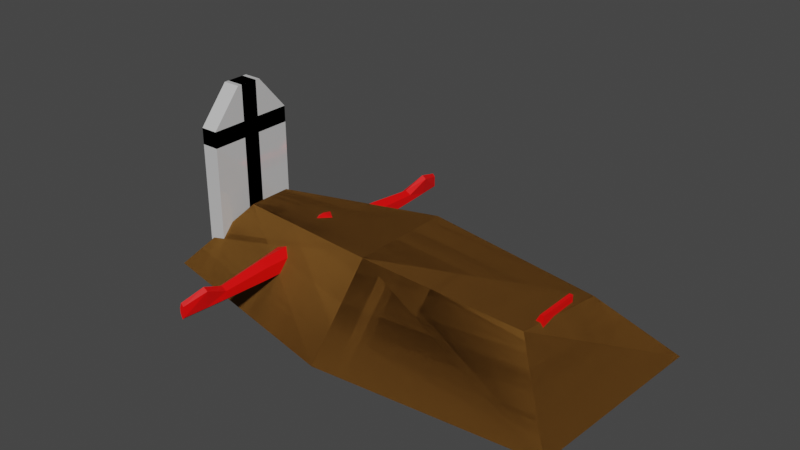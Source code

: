 # Source: SM_Prop_Grave.blend  (saved by Blender 3.6.11; exported with 4.5.12 LTS)
import bpy
from mathutils import Matrix  # noqa: F401  (used for matrix-valued properties, if any)

bpy.ops.wm.read_factory_settings(use_empty=True)
scene = bpy.context.scene
scene.name = 'Scene'

# ---- collections
col_collection = bpy.data.collections.new('Collection'); scene.collection.children.link(col_collection)

# ---- materials (node trees are filled in below, after node groups)
mat_m_paint = bpy.data.materials.new('M_Paint')
mat_m_paint.use_transparent_shadow = False
mat_m_basic_red = bpy.data.materials.new('M_Basic_Red')
mat_m_basic_red.use_transparent_shadow = False
mat_m_basic_rock = bpy.data.materials.new('M_Basic_Rock')
mat_m_basic_rock.use_transparent_shadow = False
mat_m_basic_soil = bpy.data.materials.new('M_Basic_Soil')
mat_m_basic_soil.use_transparent_shadow = False

# ---- material node trees
mat_m_paint.use_nodes = True; mat_m_paint.node_tree.nodes.clear()
_N = mat_m_paint.node_tree.nodes; _L = mat_m_paint.node_tree.links
n0 = _N.new('ShaderNodeBsdfPrincipled'); n0.name = 'Principled BSDF'; n0.location = (10, 300)
n0.distribution = 'GGX'
n0.subsurface_method = 'RANDOM_WALK_SKIN'
n0.inputs[1].default_value = 0.25
n0.inputs[2].default_value = 0.1
n0.inputs[3].default_value = 1.45
n0.inputs[27].default_value = (0.0, 0.0, 0.0, 1.0)
n0.inputs[28].default_value = 1.0
n1 = _N.new('ShaderNodeOutputMaterial'); n1.name = 'Material Output'; n1.location = (300, 300)
_L.new(n0.outputs[0], n1.inputs[0])
n1.is_active_output = True
mat_m_basic_red.use_nodes = True; mat_m_basic_red.node_tree.nodes.clear()
_N = mat_m_basic_red.node_tree.nodes; _L = mat_m_basic_red.node_tree.links
n0 = _N.new('ShaderNodeBsdfPrincipled'); n0.name = 'Principled BSDF'; n0.location = (10, 300)
n0.distribution = 'GGX'
n0.subsurface_method = 'RANDOM_WALK_SKIN'
n0.inputs[0].default_value = (1.0, 0.0, 0.0, 1.0)
n0.inputs[3].default_value = 1.45
n0.inputs[27].default_value = (0.0, 0.0, 0.0, 1.0)
n0.inputs[28].default_value = 1.0
n1 = _N.new('ShaderNodeOutputMaterial'); n1.name = 'Material Output'; n1.location = (300, 300)
_L.new(n0.outputs[0], n1.inputs[0])
n1.is_active_output = True
mat_m_basic_rock.use_nodes = True; mat_m_basic_rock.node_tree.nodes.clear()
_N = mat_m_basic_rock.node_tree.nodes; _L = mat_m_basic_rock.node_tree.links
n0 = _N.new('ShaderNodeBsdfPrincipled'); n0.name = 'Principled BSDF'; n0.location = (10, 300)
n0.distribution = 'GGX'
n0.subsurface_method = 'RANDOM_WALK_SKIN'
n0.inputs[0].default_value = (0.08022, 0.08022, 0.08022, 1.0)
n0.inputs[2].default_value = 1.0
n0.inputs[3].default_value = 1.45
n0.inputs[13].default_value = 0.1
n0.inputs[27].default_value = (0.0, 0.0, 0.0, 1.0)
n0.inputs[28].default_value = 1.0
n1 = _N.new('ShaderNodeOutputMaterial'); n1.name = 'Material Output'; n1.location = (300, 300)
_L.new(n0.outputs[0], n1.inputs[0])
n1.is_active_output = True
mat_m_basic_soil.use_nodes = True; mat_m_basic_soil.node_tree.nodes.clear()
_N = mat_m_basic_soil.node_tree.nodes; _L = mat_m_basic_soil.node_tree.links
n0 = _N.new('ShaderNodeBsdfPrincipled'); n0.name = 'Principled BSDF'; n0.location = (10, 300)
n0.distribution = 'GGX'
n0.subsurface_method = 'RANDOM_WALK_SKIN'
n0.inputs[0].default_value = (0.1746, 0.07819, 0.016, 1.0)
n0.inputs[2].default_value = 1.0
n0.inputs[3].default_value = 1.45
n0.inputs[13].default_value = 0.1
n0.inputs[27].default_value = (0.0, 0.0, 0.0, 1.0)
n0.inputs[28].default_value = 1.0
n1 = _N.new('ShaderNodeOutputMaterial'); n1.name = 'Material Output'; n1.location = (300, 300)
_L.new(n0.outputs[0], n1.inputs[0])
n1.is_active_output = True

# ---- world
world_world = bpy.data.worlds.new('World'); scene.world = world_world
world_world.use_nodes = True; world_world.node_tree.nodes.clear()
_N = world_world.node_tree.nodes; _L = world_world.node_tree.links
n0 = _N.new('ShaderNodeOutputWorld'); n0.name = 'World Output'; n0.location = (300, 300)
n1 = _N.new('ShaderNodeBackground'); n1.name = 'Background'; n1.location = (10, 300)
n1.inputs[0].default_value = (0.05088, 0.05088, 0.05088, 1.0)
_L.new(n1.outputs[0], n0.inputs[0])
n0.is_active_output = True
world_world.color = (0.05088, 0.05088, 0.05088)
world_world.use_sun_shadow = False
world_world.sun_shadow_jitter_overblur = 0.0

# ---- meshes
me_cube = bpy.data.meshes.new('Cube')
me_cube.from_pydata([(-1.05, -0.075, 0.75), (-1.05, 0.075, 0.75), (-0.95, -0.075, 0.75), (-0.95, 0.075, 0.75), (-1.05, -0.25, -0.2), (-1.05, 0.25, -0.2), (-0.95, 0.25, -0.2), (-0.95, -0.25, -0.2), (-1.05, -0.25, 0.5462), (-0.95, -0.25, 0.5462), (-1.05, 0.25, 0.5462), (-0.95, 0.25, 0.5462)], [], [(3, 1, 0, 2), (2, 0, 8, 9), (6, 3, 2, 7), (1, 3, 11, 10), (4, 0, 1, 5), (7, 9, 8, 4), (7, 2, 9), (0, 4, 8), (5, 10, 11, 6), (3, 6, 11), (5, 1, 10)])
_uv = me_cube.uv_layers.new(name='UVMap')
_uv.uv.foreach_set('vector', [0.625, 0.5, 0.875, 0.5, 0.875, 0.75, 0.625, 0.75, 0.5417, 0.75, 0.5417, 1.0, 0.5417, 1.0, 0.5417, 0.75, 0.4583, 0.5, 0.5417, 0.5, 0.5417, 0.75, 0.4583, 0.75, 0.5417, 0.25, 0.5417, 0.5, 0.5417, 0.5, 0.5417, 0.25, 0.4583, 0.0, 0.5417, 0.0, 0.5417, 0.25, 0.4583, 0.25, 0.4583, 0.75, 0.5417, 0.75, 0.5417, 1.0, 0.4583, 1.0, 0.4583, 0.75, 0.5417, 0.75, 0.5417, 0.75, 0.5417, 0.0, 0.4583, 0.0, 0.5417, 0.0, 0.4583, 0.25, 0.5417, 0.25, 0.5417, 0.5, 0.4583, 0.5, 0.5417, 0.5, 0.4583, 0.5, 0.5417, 0.5, 0.4583, 0.25, 0.5417, 0.25, 0.5417, 0.25])
me_cube.materials.append(mat_m_paint)
me_cube.update()
me_cube_002 = bpy.data.meshes.new('Cube.002')
me_cube_002.from_pydata([(1.0, 0.0, -0.1), (0.9, 0.0, -0.08), (1.0, 0.12, -0.1), (0.9, 0.12, -0.08), (1.0, 0.0, 0.15), (0.9, 0.0, 7.55e-09), (1.0, 0.12, 0.15), (0.9, 0.12, 7.55e-09), (0.98, 0.0, -0.1), (0.98, 0.12, -0.1), (0.98, 0.12, 0.15), (0.98, 0.0, 0.15), (0.45, 0.01835, -0.05), (0.45, 0.1403, -0.02572), (0.45, 0.01835, 0.06283), (0.45, 0.1316, 0.06323), (0.05, 1.891e-09, -0.12), (0.05, 0.1722, -0.05504), (0.05, 1.891e-09, 0.1), (0.05, 0.1642, 0.05759), (-0.25, 1.891e-09, -0.1), (-0.25, 0.1305, -0.0742), (-0.25, 1.891e-09, 0.13), (-0.25, 0.1125, 0.09401), (-0.44, 1.891e-09, -0.1682), (-0.44, 0.12, -0.1547), (-0.44, 1.891e-09, 0.1521), (-0.44, 0.12, 0.1236), (-0.58, 2.103e-08, -0.1085), (-0.58, 0.12, -0.08), (-0.58, 2.103e-08, 0.05), (-0.58, 0.12, 0.05), (-0.65, 2.75e-08, -0.05), (-0.65, 0.0426, -0.05), (-0.6244, 2.699e-08, 0.05), (-0.6244, 0.0426, 0.05), (-0.72, 3.365e-08, -0.08502), (-0.72, 0.06948, -0.06274), (-0.62, -2.971e-09, 0.11), (-0.6253, 0.03755, 0.06161), (-0.78, 4.554e-08, -0.08), (-0.78, 0.08085, -0.05085), (-0.706, 7.897e-09, 0.1213), (-0.706, 0.06609, 0.1032), (-0.8288, 5.942e-08, -0.02), (-0.8288, 0.0359, -0.02), (-0.81, 2.185e-08, 0.07763), (-0.81, 0.0359, 0.07763), (-0.4181, 0.24, -0.05205), (-0.4181, 0.24, 0.01479), (-0.4682, 0.24, -0.07948), (-0.4682, 0.24, 0.04855), (-0.5296, 0.24, -0.06567), (-0.5296, 0.24, 0.02452), (-0.4239, 0.43, -0.05143), (-0.4239, 0.43, 0.01471), (-0.4682, 0.43, -0.0702), (-0.4682, 0.43, 0.04486), (-0.5101, 0.43, -0.05302), (-0.5101, 0.43, 0.01569), (-0.4298, 0.7, -0.04124), (-0.4298, 0.7, 0.0001967), (-0.4624, 0.7, -0.0688), (-0.4624, 0.7, 0.0179), (-0.4963, 0.7, -0.04525), (-0.4963, 0.7, -0.005068), (-0.4492, 0.95, -0.03934), (-0.4492, 0.95, 0.01986), (-0.4624, 0.95, -0.05206), (-0.4624, 0.95, 0.03648), (-0.4732, 0.95, -0.02194), (-0.4732, 0.95, 0.006715), (-0.4624, 0.825, -0.06043), (-0.4847, 0.825, -0.03359), (-0.4847, 0.825, 0.0008235), (-0.4408, 0.825, 0.07599), (-0.4179, 0.825, 0.05883), (-0.4395, 0.825, -0.04029)], [], [(8, 1, 3, 9), (9, 3, 7, 10), (10, 7, 5, 11), (2, 6, 4, 0), (6, 10, 11, 4), (2, 9, 10, 6), (0, 8, 9, 2), (5, 7, 15, 14), (7, 3, 13, 15), (3, 1, 12, 13), (14, 15, 19, 18), (15, 13, 17, 19), (13, 12, 16, 17), (18, 19, 23, 22), (19, 17, 21, 23), (17, 16, 20, 21), (22, 23, 27, 26), (21, 20, 24, 25), (26, 27, 31, 30), (25, 24, 28, 29), (30, 31, 35, 34), (31, 29, 33, 35), (29, 28, 32, 33), (34, 35, 39, 38), (35, 33, 37, 39), (33, 32, 36, 37), (38, 39, 43, 42), (39, 37, 41, 43), (37, 36, 40, 41), (42, 43, 47, 46), (43, 41, 45, 47), (41, 40, 44, 45), (44, 46, 47, 45), (25, 29, 52, 50), (29, 31, 53, 52), (23, 21, 48, 49), (27, 23, 49, 51), (31, 27, 51, 53), (21, 25, 50, 48), (48, 50, 56, 54), (49, 48, 54, 55), (50, 52, 58, 56), (52, 53, 59, 58), (51, 49, 55, 57), (53, 51, 57, 59), (57, 55, 61, 63), (59, 57, 63, 65), (54, 56, 62, 60), (55, 54, 60, 61), (56, 58, 64, 62), (58, 59, 65, 64), (72, 73, 70, 68), (73, 74, 71, 70), (75, 76, 67, 69), (74, 75, 69, 71), (77, 72, 68, 66), (76, 77, 66, 67), (67, 66, 68, 70, 71, 69), (61, 60, 77, 76), (60, 62, 72, 77), (65, 63, 75, 74), (63, 61, 76, 75), (64, 65, 74, 73), (62, 64, 73, 72), (18, 16, 12, 14), (14, 12, 1, 5)])
_uv = me_cube_002.uv_layers.new(name='UVMap')
_uv.uv.foreach_set('vector', [0.5, 0.0, 0.625, 0.0, 0.625, 0.25, 0.5, 0.25, 0.5, 0.25, 0.625, 0.25, 0.625, 0.5, 0.5, 0.5, 0.5, 0.5, 0.625, 0.5, 0.625, 0.75, 0.5, 0.75, 0.125, 0.5, 0.375, 0.5, 0.375, 0.75, 0.125, 0.75, 0.375, 0.5, 0.5, 0.5, 0.5, 0.75, 0.375, 0.75, 0.375, 0.25, 0.5, 0.25, 0.5, 0.5, 0.375, 0.5, 0.375, 0.0, 0.5, 0.0, 0.5, 0.25, 0.375, 0.25, 0.625, 0.75, 0.625, 0.5, 0.625, 0.5, 0.625, 0.75, 0.625, 0.5, 0.625, 0.25, 0.625, 0.25, 0.625, 0.5, 0.625, 0.25, 0.625, 0.0, 0.625, 0.0, 0.625, 0.25, 0.625, 0.75, 0.625, 0.5, 0.625, 0.5, 0.625, 0.75, 0.625, 0.5, 0.625, 0.25, 0.625, 0.25, 0.625, 0.5, 0.625, 0.25, 0.625, 0.0, 0.625, 0.0, 0.625, 0.25, 0.625, 0.75, 0.625, 0.5, 0.625, 0.5, 0.625, 0.75, 0.625, 0.5, 0.625, 0.25, 0.625, 0.25, 0.625, 0.5, 0.625, 0.25, 0.625, 0.0, 0.625, 0.0, 0.625, 0.25, 0.625, 0.75, 0.625, 0.5, 0.625, 0.5, 0.625, 0.75, 0.625, 0.25, 0.625, 0.0, 0.625, 0.0, 0.625, 0.25, 0.625, 0.75, 0.625, 0.5, 0.625, 0.5, 0.625, 0.75, 0.625, 0.25, 0.625, 0.0, 0.625, 0.0, 0.625, 0.25, 0.625, 0.75, 0.625, 0.5, 0.625, 0.5, 0.625, 0.75, 0.625, 0.5, 0.625, 0.25, 0.625, 0.25, 0.625, 0.5, 0.625, 0.25, 0.625, 0.0, 0.625, 0.0, 0.625, 0.25, 0.625, 0.75, 0.625, 0.5, 0.625, 0.5, 0.625, 0.75, 0.625, 0.5, 0.625, 0.25, 0.625, 0.25, 0.625, 0.5, 0.625, 0.25, 0.625, 0.0, 0.625, 0.0, 0.625, 0.25, 0.625, 0.75, 0.625, 0.5, 0.625, 0.5, 0.625, 0.75, 0.625, 0.5, 0.625, 0.25, 0.625, 0.25, 0.625, 0.5, 0.625, 0.25, 0.625, 0.0, 0.625, 0.0, 0.625, 0.25, 0.625, 0.75, 0.625, 0.5, 0.625, 0.5, 0.625, 0.75, 0.625, 0.5, 0.625, 0.25, 0.625, 0.25, 0.625, 0.5, 0.625, 0.25, 0.625, 0.0, 0.625, 0.0, 0.625, 0.25, 0.625, 0.0, 0.625, 0.75, 0.625, 0.5, 0.625, 0.25, 0.625, 0.25, 0.625, 0.25, 0.625, 0.25, 0.625, 0.25, 0.625, 0.25, 0.625, 0.5, 0.625, 0.5, 0.625, 0.25, 0.625, 0.5, 0.625, 0.25, 0.625, 0.25, 0.625, 0.5, 0.625, 0.5, 0.625, 0.5, 0.625, 0.5, 0.625, 0.5, 0.625, 0.5, 0.625, 0.5, 0.625, 0.5, 0.625, 0.5, 0.625, 0.25, 0.625, 0.25, 0.625, 0.25, 0.625, 0.25, 0.625, 0.25, 0.625, 0.25, 0.625, 0.25, 0.625, 0.25, 0.625, 0.5, 0.625, 0.25, 0.625, 0.25, 0.625, 0.5, 0.625, 0.25, 0.625, 0.25, 0.625, 0.25, 0.625, 0.25, 0.625, 0.25, 0.625, 0.5, 0.625, 0.5, 0.625, 0.25, 0.625, 0.5, 0.625, 0.5, 0.625, 0.5, 0.625, 0.5, 0.625, 0.5, 0.625, 0.5, 0.625, 0.5, 0.625, 0.5, 0.625, 0.5, 0.625, 0.5, 0.625, 0.5, 0.625, 0.5, 0.625, 0.5, 0.625, 0.5, 0.625, 0.5, 0.625, 0.5, 0.625, 0.25, 0.625, 0.25, 0.625, 0.25, 0.625, 0.25, 0.625, 0.5, 0.625, 0.25, 0.625, 0.25, 0.625, 0.5, 0.625, 0.25, 0.625, 0.25, 0.625, 0.25, 0.625, 0.25, 0.625, 0.25, 0.625, 0.5, 0.625, 0.5, 0.625, 0.25, 0.625, 0.25, 0.625, 0.25, 0.625, 0.25, 0.625, 0.25, 0.625, 0.25, 0.625, 0.5, 0.625, 0.5, 0.625, 0.25, 0.625, 0.5, 0.625, 0.5, 0.625, 0.5, 0.625, 0.5, 0.625, 0.5, 0.625, 0.5, 0.625, 0.5, 0.625, 0.5, 0.625, 0.25, 0.625, 0.25, 0.625, 0.25, 0.625, 0.25, 0.625, 0.5, 0.625, 0.25, 0.625, 0.25, 0.625, 0.5, 0.625, 0.5, 0.625, 0.25, 0.625, 0.25, 0.625, 0.25, 0.625, 0.5, 0.625, 0.5, 0.625, 0.5, 0.625, 0.25, 0.625, 0.25, 0.625, 0.5, 0.625, 0.25, 0.625, 0.25, 0.625, 0.25, 0.625, 0.25, 0.625, 0.5, 0.625, 0.5, 0.625, 0.5, 0.625, 0.5, 0.625, 0.5, 0.625, 0.5, 0.625, 0.5, 0.625, 0.5, 0.625, 0.25, 0.625, 0.5, 0.625, 0.5, 0.625, 0.25, 0.625, 0.25, 0.625, 0.25, 0.625, 0.25, 0.625, 0.25, 0.625, 0.75, 0.625, 0.0, 0.625, 0.0, 0.625, 0.75, 0.625, 0.75, 0.625, 0.0, 0.625, 0.0, 0.625, 0.75])
me_cube_002.materials.append(mat_m_basic_red)
me_cube_002.update()
me_cube_004 = bpy.data.meshes.new('Cube.004')
me_cube_004.from_pydata([(-1.05, -0.05, -0.25), (-1.05, -0.05, 0.75), (-1.05, 0.05, -0.25), (-1.05, 0.05, 0.75), (-0.95, -0.05, -0.25), (-0.95, -0.05, 0.75), (-0.95, 0.05, -0.25), (-0.95, 0.05, 0.75), (-1.05, -0.05, 0.4538), (-1.05, -0.05, 0.5462), (-1.05, 0.05, 0.5462), (-1.05, 0.05, 0.4538), (-0.95, 0.05, 0.5462), (-0.95, 0.05, 0.4538), (-0.95, -0.05, 0.5462), (-0.95, -0.05, 0.4538), (-1.05, -0.25, 0.4538), (-1.05, -0.25, 0.5462), (-0.95, -0.25, 0.5462), (-0.95, -0.25, 0.4538), (-1.05, 0.25, 0.5462), (-1.05, 0.25, 0.4538), (-0.95, 0.25, 0.5462), (-0.95, 0.25, 0.4538)], [], [(9, 1, 3, 10), (10, 3, 7, 12), (12, 7, 5, 14), (14, 5, 1, 9), (7, 3, 1, 5), (4, 15, 8, 0), (14, 9, 17, 18), (6, 13, 15, 4), (13, 12, 14, 15), (2, 11, 13, 6), (10, 12, 22, 20), (0, 8, 11, 2), (8, 9, 10, 11), (19, 18, 17, 16), (15, 14, 18, 19), (9, 8, 16, 17), (8, 15, 19, 16), (21, 20, 22, 23), (12, 13, 23, 22), (11, 10, 20, 21), (13, 11, 21, 23)])
_uv = me_cube_004.uv_layers.new(name='UVMap')
_uv.uv.foreach_set('vector', [0.5417, 0.0, 0.625, 0.0, 0.625, 0.25, 0.5417, 0.25, 0.5417, 0.25, 0.625, 0.25, 0.625, 0.5, 0.5417, 0.5, 0.5417, 0.5, 0.625, 0.5, 0.625, 0.75, 0.5417, 0.75, 0.5417, 0.75, 0.625, 0.75, 0.625, 1.0, 0.5417, 1.0, 0.625, 0.5, 0.875, 0.5, 0.875, 0.75, 0.625, 0.75, 0.375, 0.75, 0.4583, 0.75, 0.4583, 1.0, 0.375, 1.0, 0.5417, 0.75, 0.5417, 1.0, 0.5417, 1.0, 0.5417, 0.75, 0.375, 0.5, 0.4583, 0.5, 0.4583, 0.75, 0.375, 0.75, 0.4583, 0.5, 0.5417, 0.5, 0.5417, 0.75, 0.4583, 0.75, 0.375, 0.25, 0.4583, 0.25, 0.4583, 0.5, 0.375, 0.5, 0.5417, 0.25, 0.5417, 0.5, 0.5417, 0.5, 0.5417, 0.25, 0.375, 0.0, 0.4583, 0.0, 0.4583, 0.25, 0.375, 0.25, 0.4583, 0.0, 0.5417, 0.0, 0.5417, 0.25, 0.4583, 0.25, 0.4583, 0.75, 0.5417, 0.75, 0.5417, 1.0, 0.4583, 1.0, 0.4583, 0.75, 0.5417, 0.75, 0.5417, 0.75, 0.4583, 0.75, 0.5417, 0.0, 0.4583, 0.0, 0.4583, 0.0, 0.5417, 0.0, 0.4583, 1.0, 0.4583, 0.75, 0.4583, 0.75, 0.4583, 1.0, 0.4583, 0.25, 0.5417, 0.25, 0.5417, 0.5, 0.4583, 0.5, 0.5417, 0.5, 0.4583, 0.5, 0.4583, 0.5, 0.5417, 0.5, 0.4583, 0.25, 0.5417, 0.25, 0.5417, 0.25, 0.4583, 0.25, 0.4583, 0.5, 0.4583, 0.25, 0.4583, 0.25, 0.4583, 0.5])
me_cube_004.materials.append(mat_m_paint)
me_cube_004.update()
me_cube_005 = bpy.data.meshes.new('Cube.005')
me_cube_005.from_pydata([(-1.167, -0.3652, -0.25), (-0.8592, -0.1041, 0.11), (-1.207, 0.2858, -0.25), (-0.8592, 0.1429, 0.11), (1.298, -0.5311, -0.25), (0.9673, -0.2267, 0.11), (1.362, 0.5479, -0.25), (1.046, 0.2309, 0.11), (0.069, 0.6887, -0.25), (0.0704, 0.311, 0.1769), (0.069, -0.6393, -0.25), (0.0704, -0.2694, 0.1769)], [], [(0, 1, 3, 2), (8, 9, 7, 6), (6, 7, 5, 4), (10, 11, 1, 0), (7, 9, 11, 5), (9, 3, 1, 11), (4, 5, 11, 10), (2, 3, 9, 8)])
_uv = me_cube_005.uv_layers.new(name='UVMap')
_uv.uv.foreach_set('vector', [0.375, 0.0, 0.625, 0.0, 0.625, 0.25, 0.375, 0.25, 0.375, 0.375, 0.625, 0.375, 0.625, 0.5, 0.375, 0.5, 0.375, 0.5, 0.625, 0.5, 0.625, 0.75, 0.375, 0.75, 0.375, 0.875, 0.625, 0.875, 0.625, 1.0, 0.375, 1.0, 0.625, 0.5, 0.75, 0.5, 0.75, 0.75, 0.625, 0.75, 0.75, 0.5, 0.875, 0.5, 0.875, 0.75, 0.75, 0.75, 0.375, 0.75, 0.625, 0.75, 0.625, 0.875, 0.375, 0.875, 0.375, 0.25, 0.625, 0.25, 0.625, 0.375, 0.375, 0.375])
me_cube_005.materials.append(mat_m_basic_rock)
me_cube_005.update()
me_cube_006 = bpy.data.meshes.new('Cube.006')
me_cube_006.from_pydata([(-1.167, -0.3652, -0.25), (-0.8592, -0.1041, 0.11), (-1.207, 0.2858, -0.25), (-0.8592, 0.1429, 0.11), (1.298, -0.5311, -0.25), (0.9673, -0.2267, 0.11), (1.362, 0.5479, -0.25), (1.046, 0.2309, 0.11), (0.069, 0.6887, -0.25), (0.0704, 0.311, 0.1769), (0.069, -0.6393, -0.25), (0.0704, -0.2694, 0.1769)], [], [(0, 1, 3, 2), (8, 9, 7, 6), (6, 7, 5, 4), (10, 11, 1, 0), (7, 9, 11, 5), (9, 3, 1, 11), (4, 5, 11, 10), (2, 3, 9, 8)])
_uv = me_cube_006.uv_layers.new(name='UVMap')
_uv.uv.foreach_set('vector', [0.375, 0.0, 0.625, 0.0, 0.625, 0.25, 0.375, 0.25, 0.375, 0.375, 0.625, 0.375, 0.625, 0.5, 0.375, 0.5, 0.375, 0.5, 0.625, 0.5, 0.625, 0.75, 0.375, 0.75, 0.375, 0.875, 0.625, 0.875, 0.625, 1.0, 0.375, 1.0, 0.625, 0.5, 0.75, 0.5, 0.75, 0.75, 0.625, 0.75, 0.75, 0.5, 0.875, 0.5, 0.875, 0.75, 0.75, 0.75, 0.375, 0.75, 0.625, 0.75, 0.625, 0.875, 0.375, 0.875, 0.375, 0.25, 0.625, 0.25, 0.625, 0.375, 0.375, 0.375])
me_cube_006.materials.append(mat_m_basic_soil)
me_cube_006.update()

# ---- objects
ob_sm_prop_grave_tombstone_round = bpy.data.objects.new('SM_Prop_Grave_Tombstone_Round', me_cube)
ob_sm_measurement_human_6f = bpy.data.objects.new('SM_Measurement_Human_6F', me_cube_002)
ob_sm_prop_grave_tombstone_cross = bpy.data.objects.new('SM_Prop_Grave_Tombstone_Cross', me_cube_004)
ob_sm_prop_grave_mound_rock = bpy.data.objects.new('SM_Prop_Grave_Mound_Rock', me_cube_005)
ob_sm_prop_grave_mound_soil = bpy.data.objects.new('SM_Prop_Grave_Mound_Soil', me_cube_006)

# ---- transforms, parenting, visibility, modifiers, constraints
ob_sm_prop_grave_tombstone_round.location = (0.0, 0.0, 0.0)
ob_sm_measurement_human_6f.location = (0.0, 0.0, 0.0)
_m = ob_sm_measurement_human_6f.modifiers.new('Mirror', 'MIRROR')
_m.use_axis = (False, True, False)
ob_sm_prop_grave_tombstone_cross.location = (0.0, 0.0, 0.0)
ob_sm_prop_grave_mound_rock.location = (0.0, 0.0, 0.0)
ob_sm_prop_grave_mound_soil.location = (0.0, 0.0, 0.0)

# ---- collection membership
col_collection.objects.link(ob_sm_prop_grave_tombstone_round)
col_collection.objects.link(ob_sm_measurement_human_6f)
col_collection.objects.link(ob_sm_prop_grave_tombstone_cross)
col_collection.objects.link(ob_sm_prop_grave_mound_rock)
col_collection.objects.link(ob_sm_prop_grave_mound_soil)

# ---- scene / render settings (as saved in the file)
scene.frame_start = 1; scene.frame_end = 250; scene.frame_set(27)
scene.render.engine = 'BLENDER_EEVEE_NEXT'
scene.cycles.sampling_pattern = 'TABULATED_SOBOL'
scene.cycles.use_light_tree = False
scene.view_settings.view_transform = 'Filmic'
bpy.context.view_layer.update()

# ---- added for rendering (the .blend has no active camera and no usable light): camera, sun
cam_auto = bpy.data.cameras.new('AutoCamera')
cam_auto.lens = 50.0
cam_auto.sensor_width = 36.0
cam_auto.clip_end = 1000.0
ob_auto_camera = bpy.data.objects.new('AutoCamera', cam_auto)
scene.collection.objects.link(ob_auto_camera)
ob_auto_camera.location = (3.17559, -3.71741, 2.72827)
ob_auto_camera.rotation_euler = (1.09748, -7.21219e-08, 0.694738)
scene.camera = ob_auto_camera
light_auto_sun = bpy.data.lights.new('AutoSun', 'SUN')
light_auto_sun.energy = 3.0
light_auto_sun.angle = 0.0523599
ob_auto_sun = bpy.data.objects.new('AutoSun', light_auto_sun)
scene.collection.objects.link(ob_auto_sun)
ob_auto_sun.rotation_euler = (0.872665, 0.174533, 0.523599)
bpy.context.view_layer.update()
